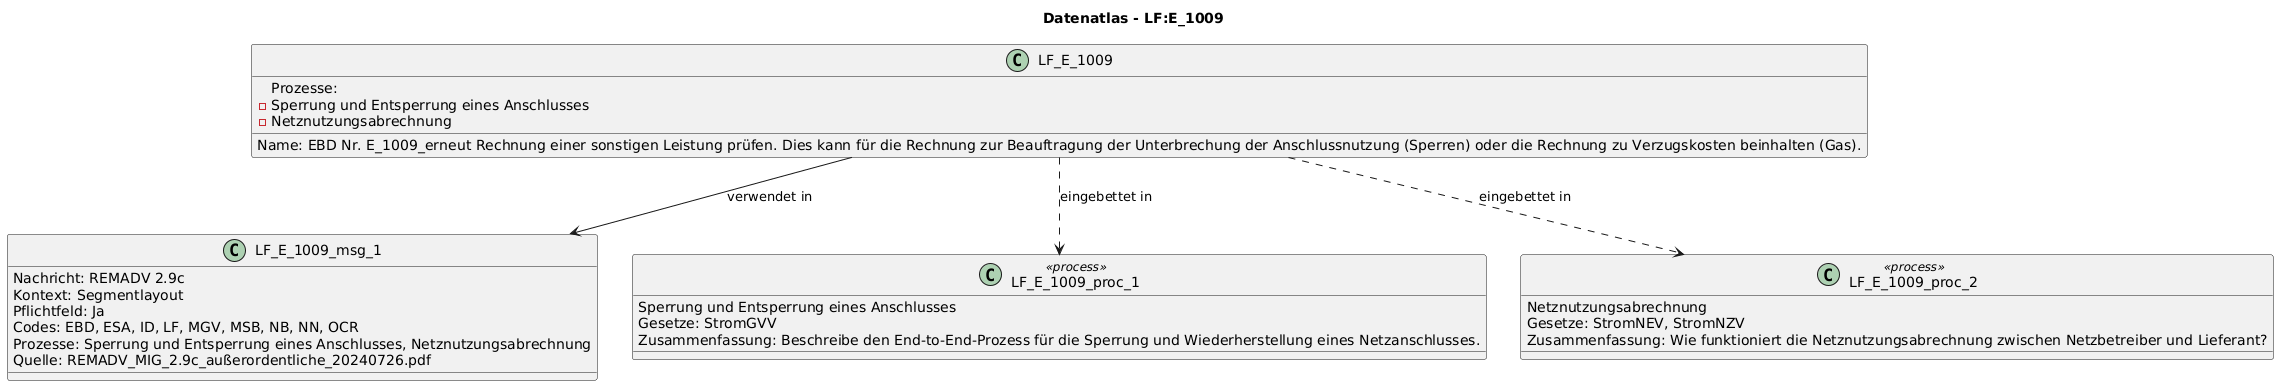

The diagram above was rendered by PlantUML. Its source (embedded in the PNG):
@startuml
title Datenatlas - LF:E_1009
class LF_E_1009 {
  Name: EBD Nr. E_1009_erneut Rechnung einer sonstigen Leistung prüfen. Dies kann für die Rechnung zur Beauftragung der Unterbrechung der Anschlussnutzung (Sperren) oder die Rechnung zu Verzugskosten beinhalten (Gas).
  Prozesse:
    - Sperrung und Entsperrung eines Anschlusses
    - Netznutzungsabrechnung
}
class LF_E_1009_msg_1 {
  Nachricht: REMADV 2.9c
  Kontext: Segmentlayout
  Pflichtfeld: Ja
  Codes: EBD, ESA, ID, LF, MGV, MSB, NB, NN, OCR
  Prozesse: Sperrung und Entsperrung eines Anschlusses, Netznutzungsabrechnung
  Quelle: REMADV_MIG_2.9c_außerordentliche_20240726.pdf
}
LF_E_1009 --> LF_E_1009_msg_1 : verwendet in
class LF_E_1009_proc_1 <<process>> {
  Sperrung und Entsperrung eines Anschlusses
  Gesetze: StromGVV
  Zusammenfassung: Beschreibe den End-to-End-Prozess für die Sperrung und Wiederherstellung eines Netzanschlusses.
}
LF_E_1009 ..> LF_E_1009_proc_1 : eingebettet in
class LF_E_1009_proc_2 <<process>> {
  Netznutzungsabrechnung
  Gesetze: StromNEV, StromNZV
  Zusammenfassung: Wie funktioniert die Netznutzungsabrechnung zwischen Netzbetreiber und Lieferant?
}
LF_E_1009 ..> LF_E_1009_proc_2 : eingebettet in
@enduml